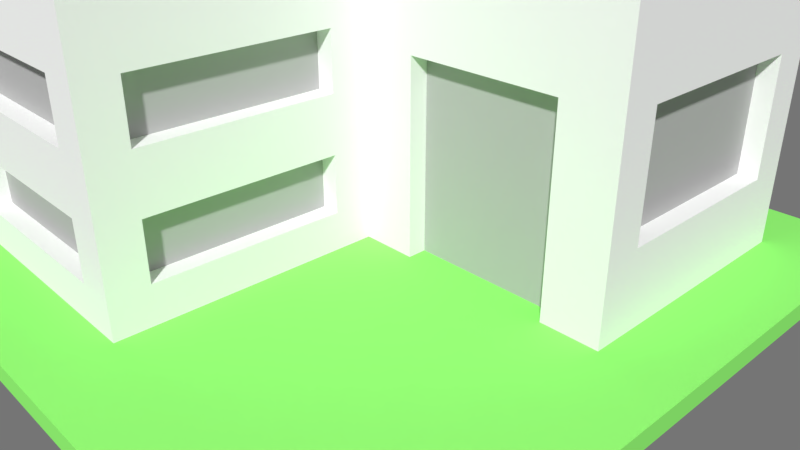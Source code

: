 # Source: 2.blend  (saved by Blender 2.78.0; exported with 4.5.12 LTS)
import bpy
from mathutils import Matrix  # noqa: F401  (used for matrix-valued properties, if any)

bpy.ops.wm.read_factory_settings(use_empty=True)
scene = bpy.context.scene
scene.name = 'Scene'

# ---- collections
col_collection_1 = bpy.data.collections.new('Collection 1'); scene.collection.children.link(col_collection_1)

# ---- materials (node trees are filled in below, after node groups)
mat_wall = bpy.data.materials.new('wall')
mat_wall.alpha_threshold = 0.0
mat_wall.use_transparent_shadow = False
mat_wall.diffuse_color = (1.0, 1.0, 1.0, 1.0)
mat_wall.roughness = 0.5
mat_wall.specular_intensity = 0.0
mat_grass = bpy.data.materials.new('grass')
mat_grass.alpha_threshold = 0.0
mat_grass.use_transparent_shadow = False
mat_grass.diffuse_color = (0.3185, 1.0, 0.1912, 1.0)
mat_grass.roughness = 0.5
mat_grass.specular_intensity = 0.0
mat_windows = bpy.data.materials.new('windows')
mat_windows.alpha_threshold = 0.0
mat_windows.use_transparent_shadow = False
mat_windows.diffuse_color = (0.491, 0.491, 0.491, 1.0)
mat_windows.roughness = 0.5
mat_windows.specular_intensity = 0.0
mat_objects = bpy.data.materials.new('objects')
mat_objects.alpha_threshold = 0.0
mat_objects.use_transparent_shadow = False
mat_objects.diffuse_color = (0.723, 0.7231, 0.7231, 1.0)
mat_objects.roughness = 0.5
mat_objects.specular_intensity = 0.0

# ---- material node trees

# ---- world
world_world = bpy.data.worlds.new('World'); scene.world = world_world
world_world.color = (0.1789, 0.1789, 0.1789)
world_world.use_sun_shadow = False
world_world.sun_shadow_jitter_overblur = 0.0
world_world.cycles.sampling_method = 'MANUAL'

# ---- cameras
cam_camera = bpy.data.cameras.new('Camera')
cam_camera.clip_end = 100.0
cam_camera.lens = 35.0
cam_camera.sensor_width = 32.0
cam_camera.sensor_height = 18.0
cam_camera.ortho_scale = 7.314
cam_camera.dof.focus_distance = 0.0
cam_camera.dof.aperture_fstop = 128.0

# ---- meshes
me_2 = bpy.data.meshes.new('2')
me_2.from_pydata([(-4.5, -4.5, 0.25), (-2.75, -2.0, 9.0), (-2.5, -1.75, 8.75), (-2.0, -1.75, 8.75), (-0.5, -3.5, 1.5), (-0.5, -3.25, 0.75), (-0.5, -3.5, 0.75), (-0.5, -3.5, 3.0), (-0.5, -3.25, 2.25), (-0.5, -3.5, 2.25), (1.5, 1.75, 8.75), (1.5, 2.0, 8.75), (1.5, 2.25, 8.75), (1.5, 2.5, 8.75), (3.0, 3.0, 8.5), (-3.0, -3.5, 0.75), (-3.0, -3.5, 1.5), (-3.0, -3.5, 2.25), (-3.0, -3.5, 3.0), (-3.0, -3.25, 3.0), (-3.0, -3.5, 5.5), (-3.0, 3.0, 8.5), (-2.25, -2.0, 8.75), (-1.75, -2.0, 8.75), (-1.5, -2.0, 9.0), (-1.25, 4.25, 0.75), (-0.25, -3.0, 3.0), (-0.25, -0.5, 3.0), (-0.25, -3.25, 7.75), (0.0, -3.0, 2.25), (0.0, -6.517e-07, 4.0), (0.0, -3.5, 7.0), (0.0, -3.5, 8.75), (3.25, 0.5, 1.25), (3.25, 3.0, 1.25), (3.25, 3.0, 5.5), (3.5, 3.0, 1.25), (3.5, 3.0, 4.0), (3.5, 3.0, 4.75), (3.5, -7.739e-07, 4.75), (3.5, -8.961e-07, 5.5), (3.5, 3.0, 7.75), (4.5, -4.5, -7.331e-07), (4.5, 4.5, 7.331e-07), (-4.5, -4.5, -7.331e-07), (-3.0, -3.5, 4.75), (-3.0, -3.5, 7.0), (-3.0, -3.5, 7.75), (0.0, -3.5, 4.0), (0.0, -3.5, 4.75), (0.0, -3.5, 6.25), (-0.5, -3.25, 1.5), (-0.25, -3.25, 4.0), (-0.25, -3.25, 4.75), (-3.0, -3.25, 6.25), (-2.75, -2.75, 9.0), (-1.5, -2.75, 9.0), (0.0, -0.5, 0.75), (-0.25, -0.5, 1.5), (-0.25, -0.5, 0.75), (0.0, -0.5, 1.5), (-0.25, -0.5, 2.25), (0.0, -0.5, 3.0), (0.75, -4.48e-07, 2.75), (2.75, -4.48e-07, 2.75), (0.0, -7.739e-07, 4.75), (3.5, -1.018e-06, 6.25), (0.0, -1.14e-06, 7.0), (0.0, -1.018e-06, 6.25), (3.5, -1.14e-06, 7.0), (0.0, -1.426e-06, 8.75), (0.0, -1.263e-06, 7.75), (0.75, 0.25, 2.75), (2.75, 0.25, 2.75), (3.25, 0.25, 4.0), (-0.25, 0.25, 4.75), (3.25, 0.25, 4.75), (-0.25, 0.25, 6.25), (-0.25, 0.25, 5.5), (-0.25, 0.25, 7.0), (1.75, 1.5, 9.0), (1.75, 1.75, 8.75), (1.75, 2.25, 8.75), (3.0, 3.0, 8.75), (3.5, 3.0, 2.75), (3.25, 3.0, 4.75), (3.25, 3.0, 4.0), (3.5, 3.0, 5.5), (3.25, 3.0, 6.25), (3.5, 3.0, 7.0), (3.25, 3.0, 7.75), (-0.5, -3.0, 8.5), (0.0, -3.0, 0.75), (-0.25, -3.0, 2.25), (-2.5, 3.5, 0.75), (-1.25, 3.5, 0.25), (3.5, 0.5, 2.75), (1.75, 2.0, 8.75), (1.75, 2.75, 9.0), (2.5, 2.75, 9.0), (-3.5, 3.5, 8.75), (0.5, 3.5, 0.75), (3.5, 3.5, 8.75), (0.5, 4.25, 0.75), (1.75, 4.25, 0.75), (-4.5, 4.5, 0.25), (-4.5, 4.5, 7.331e-07), (-3.0, -3.25, 1.5), (0.0, -3.0, 1.5), (-0.25, -3.0, 1.5), (3.25, 3.0, 2.75), (3.25, 0.5, 2.75), (-0.5, -3.25, 3.0), (0.0, -3.0, 3.0), (-3.0, -3.25, 4.75), (-3.0, -3.5, 6.25), (-0.25, -3.25, 6.25), (3.25, 0.25, 6.25), (3.5, 3.0, 6.25), (-3.0, -3.25, 7.75), (0.0, -3.5, 7.75), (-0.25, 0.25, 7.75), (3.5, -1.263e-06, 7.75), (3.25, 0.25, 7.75), (4.5, -4.5, 0.25), (2.75, -4.073e-08, 0.25), (4.5, 4.5, 0.25), (-3.0, -3.25, 0.75), (-0.25, -3.0, 0.75), (-2.5, 4.25, 0.75), (3.5, 0.5, 1.25), (-3.0, -3.25, 2.25), (0.0, -0.5, 2.25), (-3.0, -3.5, 4.0), (-3.0, -3.25, 4.0), (-0.25, 0.25, 4.0), (3.5, -6.517e-07, 4.0), (0.0, -3.5, 5.5), (-3.0, -3.25, 5.5), (-0.25, -3.25, 5.5), (0.0, -8.961e-07, 5.5), (3.25, 0.25, 5.5), (-3.0, -3.25, 7.0), (-0.25, -3.25, 7.0), (3.25, 0.25, 7.0), (3.25, 3.0, 7.0), (-3.0, -3.0, 8.5), (-1.25, 3.5, 0.75), (-2.25, -1.75, 8.5), (0.5, 3.5, 0.25), (-1.75, -1.75, 8.5), (-0.5, 0.5, 8.5), (3.0, 0.5, 8.5), (1.5, 1.75, 8.5), (-3.5, -3.5, 8.75), (-3.0, -3.0, 8.75), (-0.5, -3.0, 8.75), (-2.5, -2.0, 8.75), (-2.25, -1.75, 8.75), (-2.0, -2.0, 8.75), (-1.75, -1.75, 8.75), (-0.5, 0.5, 8.75), (3.5, -1.426e-06, 8.75), (3.0, 0.5, 8.75), (1.75, 2.5, 8.75), (-3.0, 3.0, 8.75), (2.5, 1.5, 9.0), (-3.5, 3.5, 0.25), (-2.5, 3.5, 0.25), (0.0, -3.5, 0.25), (0.0, -4.073e-08, 0.25), (3.5, 3.5, 0.25), (1.75, 4.25, 0.25), (0.5, 4.25, 0.25), (-3.5, -3.5, 0.25), (-2.5, 4.25, 0.25), (-1.25, 4.25, 0.25), (3.5, -4.073e-08, 0.25), (0.75, 0.25, 0.25), (2.75, 0.25, 0.25), (0.75, -4.073e-08, 0.25), (2.5, 1.5, 8.5), (2.5, 2.75, 8.5), (1.75, 1.75, 8.5), (1.75, 1.5, 8.5), (1.75, 2.75, 8.5), (1.75, 2.5, 8.5), (1.5, 2.0, 8.5), (1.5, 2.5, 8.5), (1.5, 2.25, 8.5), (1.75, 2.25, 8.5), (1.75, 2.0, 8.5), (-2.0, -2.0, 8.5), (-2.0, -1.75, 8.5), (1.75, 3.5, 0.75), (-2.75, -2.0, 8.5), (-2.75, -2.75, 8.5), (-1.75, -2.0, 8.5), (-1.5, -2.0, 8.5), (-2.5, -2.0, 8.5), (-2.25, -2.0, 8.5), (-1.5, -2.75, 8.5), (-2.5, -1.75, 8.5), (1.75, 3.5, 0.25)], [], [(0, 106, 44), (105, 106, 0), (154, 167, 174), (100, 167, 154), (55, 195, 196), (1, 195, 55), (94, 175, 168), (129, 175, 94), (157, 202, 199), (2, 202, 157), (159, 193, 192), (3, 193, 159), (4, 5, 6), (51, 5, 4), (7, 8, 9), (112, 8, 7), (156, 151, 91), (161, 151, 156), (101, 173, 149), (103, 173, 101), (10, 187, 153), (11, 187, 10), (12, 188, 189), (13, 188, 12), (81, 183, 184), (97, 190, 191), (82, 190, 97), (164, 185, 186), (80, 82, 97), (80, 164, 82), (80, 81, 184), (80, 97, 81), (98, 185, 164), (98, 164, 80), (64, 179, 125), (73, 179, 64), (163, 14, 152), (83, 14, 163), (15, 127, 16), (16, 127, 107), (17, 131, 18), (18, 131, 19), (133, 134, 45), (45, 134, 114), (20, 138, 115), (115, 138, 54), (46, 142, 47), (47, 142, 119), (146, 21, 155), (155, 21, 165), (200, 148, 22), (22, 148, 158), (197, 150, 23), (23, 150, 160), (201, 198, 56), (56, 198, 24), (95, 176, 147), (147, 176, 25), (128, 59, 109), (109, 59, 58), (93, 61, 26), (26, 61, 27), (52, 135, 53), (53, 135, 75), (139, 78, 116), (116, 78, 77), (143, 79, 28), (28, 79, 121), (169, 170, 92), (92, 170, 57), (46, 154, 115), (57, 170, 60), (115, 154, 20), (108, 60, 29), (60, 170, 132), (29, 60, 132), (45, 20, 154), (132, 170, 62), (45, 154, 174), (113, 62, 48), (62, 170, 30), (48, 62, 30), (49, 65, 137), (137, 65, 140), (50, 68, 31), (31, 68, 67), (120, 71, 32), (32, 71, 70), (180, 178, 63), (63, 178, 72), (203, 172, 194), (194, 172, 104), (181, 182, 166), (166, 182, 99), (33, 34, 111), (111, 34, 110), (74, 86, 76), (76, 86, 85), (141, 35, 117), (117, 35, 88), (144, 145, 123), (123, 145, 90), (177, 171, 130), (130, 171, 36), (177, 130, 96), (9, 4, 169), (177, 96, 136), (96, 84, 136), (48, 7, 9), (136, 84, 37), (102, 87, 38), (39, 38, 40), (29, 113, 48), (40, 38, 87), (170, 174, 167), (66, 118, 69), (92, 108, 169), (69, 118, 89), (174, 15, 16), (122, 41, 162), (6, 169, 4), (162, 41, 102), (42, 43, 124), (124, 43, 126), (42, 0, 44), (124, 0, 42), (89, 118, 102), (37, 84, 171), (171, 102, 38), (47, 154, 46), (17, 18, 174), (102, 118, 87), (84, 36, 171), (102, 41, 89), (174, 133, 45), (38, 37, 171), (6, 15, 174), (4, 17, 16), (9, 17, 4), (7, 133, 18), (169, 6, 174), (169, 48, 9), (174, 16, 17), (174, 18, 133), (48, 133, 7), (29, 169, 108), (49, 20, 45), (137, 20, 49), (50, 46, 115), (31, 46, 50), (120, 154, 47), (32, 154, 120), (5, 107, 127), (51, 107, 5), (8, 19, 131), (112, 19, 8), (52, 114, 134), (53, 114, 52), (139, 54, 138), (116, 54, 139), (143, 119, 142), (28, 119, 143), (201, 55, 196), (56, 55, 201), (57, 58, 59), (60, 58, 57), (132, 27, 61), (62, 27, 132), (180, 30, 170), (63, 30, 180), (64, 30, 63), (177, 64, 125), (136, 30, 64), (136, 64, 177), (39, 140, 65), (40, 140, 39), (66, 67, 68), (69, 67, 66), (122, 70, 71), (162, 70, 122), (179, 72, 178), (73, 72, 179), (74, 75, 135), (76, 75, 74), (141, 77, 78), (117, 77, 141), (144, 121, 79), (123, 121, 144), (181, 80, 184), (166, 80, 181), (183, 10, 153), (81, 10, 183), (190, 12, 189), (82, 12, 190), (14, 165, 21), (83, 165, 14), (36, 110, 34), (84, 110, 36), (37, 85, 86), (38, 85, 37), (87, 88, 35), (118, 88, 87), (89, 90, 145), (41, 90, 89), (146, 155, 91), (91, 155, 156), (128, 109, 92), (92, 109, 108), (93, 26, 29), (29, 26, 113), (195, 1, 199), (199, 1, 157), (157, 1, 22), (200, 22, 192), (22, 1, 159), (192, 22, 159), (159, 1, 23), (197, 23, 198), (23, 1, 24), (198, 23, 24), (202, 2, 148), (148, 2, 158), (193, 3, 150), (150, 3, 160), (151, 161, 152), (152, 161, 163), (33, 111, 130), (130, 111, 96), (187, 11, 191), (191, 11, 97), (188, 13, 186), (186, 13, 164), (185, 98, 182), (182, 98, 99), (167, 100, 171), (171, 100, 102), (48, 169, 29), (175, 129, 176), (176, 129, 25), (173, 103, 172), (172, 103, 104), (106, 105, 43), (43, 105, 126), (106, 42, 44), (43, 42, 106), (107, 4, 16), (51, 4, 107), (58, 108, 109), (60, 108, 58), (72, 64, 63), (73, 64, 72), (110, 96, 111), (84, 96, 110), (19, 7, 18), (112, 7, 19), (27, 113, 26), (62, 113, 27), (114, 49, 45), (53, 49, 114), (65, 49, 53), (75, 65, 53), (75, 39, 65), (76, 39, 75), (85, 39, 76), (38, 39, 85), (54, 50, 115), (116, 50, 54), (68, 50, 116), (77, 68, 116), (77, 66, 68), (117, 66, 77), (88, 66, 117), (118, 66, 88), (119, 120, 47), (28, 120, 119), (71, 120, 28), (121, 71, 28), (121, 122, 71), (123, 122, 121), (90, 122, 123), (41, 122, 90), (105, 0, 124), (105, 124, 126), (15, 6, 127), (127, 6, 5), (128, 92, 59), (59, 92, 57), (94, 147, 129), (129, 147, 25), (101, 194, 103), (103, 194, 104), (33, 130, 34), (34, 130, 36), (17, 9, 131), (131, 9, 8), (93, 29, 61), (61, 29, 132), (133, 48, 134), (134, 48, 52), (52, 48, 30), (52, 30, 135), (30, 136, 135), (135, 136, 74), (74, 136, 86), (86, 136, 37), (20, 137, 138), (138, 137, 139), (139, 137, 140), (139, 140, 78), (140, 40, 78), (78, 40, 141), (141, 40, 35), (35, 40, 87), (46, 31, 142), (142, 31, 143), (143, 31, 67), (143, 67, 79), (67, 69, 79), (79, 69, 144), (144, 69, 145), (145, 69, 89), (21, 146, 151), (151, 152, 14), (146, 91, 151), (151, 14, 21), (154, 32, 155), (155, 32, 156), (157, 22, 2), (2, 22, 158), (159, 23, 3), (3, 23, 160), (156, 32, 70), (156, 70, 161), (70, 162, 161), (161, 162, 163), (10, 81, 11), (11, 81, 97), (12, 82, 13), (13, 82, 164), (154, 155, 165), (163, 162, 83), (154, 165, 100), (165, 83, 100), (83, 162, 102), (100, 83, 102), (55, 56, 1), (1, 56, 24), (80, 166, 98), (98, 166, 99), (170, 178, 180), (179, 177, 125), (178, 171, 179), (170, 169, 174), (170, 167, 178), (179, 171, 177), (178, 167, 171)])
me_2.polygons.foreach_set('material_index', [1, 1, 0, 0, 3, 3, 3, 3, 3, 3, 3, 3, 0, 0, 0, 0, 0, 0, 3, 3, 3, 3, 3, 3, 3, 3, 3, 3, 3, 3, 3, 3, 3, 3, 0, 0, 0, 0, 0, 0, 0, 0, 0, 0, 0, 0, 0, 0, 0, 0, 3, 3, 3, 3, 3, 3, 3, 3, 2, 2, 2, 2, 2, 2, 2, 2, 2, 2, 0, 0, 0, 0, 0, 0, 0, 0, 0, 0, 0, 0, 0, 0, 0, 0, 0, 0, 0, 0, 0, 0, 3, 3, 3, 3, 2, 2, 2, 2, 2, 2, 2, 2, 0, 0, 0, 0, 0, 0, 0, 0, 0, 0, 0, 0, 0, 0, 0, 0, 0, 0, 0, 0, 1, 1, 1, 1, 0, 0, 0, 0, 0, 0, 0, 0, 0, 0, 0, 0, 0, 0, 0, 0, 0, 0, 0, 0, 0, 0, 0, 0, 0, 0, 2, 2, 2, 2, 2, 2, 2, 2, 2, 2, 3, 3, 0, 0, 0, 0, 0, 0, 0, 0, 0, 0, 0, 0, 0, 0, 0, 0, 2, 2, 2, 2, 2, 2, 2, 2, 3, 3, 3, 3, 3, 3, 0, 0, 0, 0, 0, 0, 0, 0, 0, 0, 0, 0, 0, 0, 0, 0, 3, 3, 3, 3, 3, 3, 3, 3, 3, 3, 3, 3, 3, 3, 0, 0, 0, 0, 3, 3, 3, 3, 3, 3, 0, 0, 0, 3, 3, 3, 3, 1, 1, 1, 1, 0, 0, 0, 0, 0, 0, 0, 0, 0, 0, 0, 0, 0, 0, 0, 0, 0, 0, 0, 0, 0, 0, 0, 0, 0, 0, 2, 0, 0, 0, 0, 0, 0, 0, 0, 0, 1, 1, 0, 0, 0, 0, 3, 3, 3, 3, 0, 0, 0, 0, 0, 0, 0, 0, 0, 0, 0, 0, 0, 0, 0, 0, 0, 0, 0, 0, 0, 0, 0, 0, 0, 0, 0, 0, 0, 0, 0, 0, 0, 0, 0, 0, 3, 3, 3, 3, 0, 0, 0, 0, 3, 3, 3, 3, 0, 0, 0, 0, 0, 0, 3, 3, 3, 3, 0, 0, 0, 0, 0, 0, 0])
_uv = me_2.uv_layers.new(name='UVMap')
_uv.uv.foreach_set('vector', [0.001953, 0.5, 0.001953, 0.5, 0.001953, 0.5, 0.001953, 0.5, 0.001953, 0.5, 0.001953, 0.5, 0.005859, 0.5, 0.005859, 0.5, 0.005859, 0.5, 0.005859, 0.5, 0.005859, 0.5, 0.005859, 0.5, 0.009766, 0.5, 0.009766, 0.5, 0.009766, 0.5, 0.009766, 0.5, 0.009766, 0.5, 0.009766, 0.5, 0.005859, 0.5, 0.005859, 0.5, 0.005859, 0.5, 0.005859, 0.5, 0.005859, 0.5, 0.005859, 0.5, 0.009766, 0.5, 0.009766, 0.5, 0.009766, 0.5, 0.009766, 0.5, 0.009766, 0.5, 0.009766, 0.5, 0.009766, 0.5, 0.009766, 0.5, 0.009766, 0.5, 0.009766, 0.5, 0.009766, 0.5, 0.009766, 0.5, 0.005859, 0.5, 0.005859, 0.5, 0.005859, 0.5, 0.005859, 0.5, 0.005859, 0.5, 0.005859, 0.5, 0.005859, 0.5, 0.005859, 0.5, 0.005859, 0.5, 0.005859, 0.5, 0.005859, 0.5, 0.005859, 0.5, 0.005859, 0.5, 0.005859, 0.5, 0.005859, 0.5, 0.005859, 0.5, 0.005859, 0.5, 0.005859, 0.5, 0.005859, 0.5, 0.005859, 0.5, 0.005859, 0.5, 0.005859, 0.5, 0.005859, 0.5, 0.005859, 0.5, 0.009766, 0.5, 0.009766, 0.5, 0.009766, 0.5, 0.009766, 0.5, 0.009766, 0.5, 0.009766, 0.5, 0.009766, 0.5, 0.009766, 0.5, 0.009766, 0.5, 0.009766, 0.5, 0.009766, 0.5, 0.009766, 0.5, 0.009766, 0.5, 0.009766, 0.5, 0.009766, 0.5, 0.009766, 0.5, 0.009766, 0.5, 0.009766, 0.5, 0.009766, 0.5, 0.009766, 0.5, 0.009766, 0.5, 0.009766, 0.5, 0.009766, 0.5, 0.009766, 0.5, 0.009766, 0.5, 0.009766, 0.5, 0.009766, 0.5, 0.009766, 0.5, 0.009766, 0.5, 0.009766, 0.5, 0.009766, 0.5, 0.009766, 0.5, 0.009766, 0.5, 0.009766, 0.5, 0.009766, 0.5, 0.009766, 0.5, 0.009766, 0.5, 0.009766, 0.5, 0.009766, 0.5, 0.009766, 0.5, 0.009766, 0.5, 0.009766, 0.5, 0.005859, 0.5, 0.005859, 0.5, 0.005859, 0.5, 0.005859, 0.5, 0.005859, 0.5, 0.005859, 0.5, 0.005859, 0.5, 0.005859, 0.5, 0.005859, 0.5, 0.005859, 0.5, 0.005859, 0.5, 0.005859, 0.5, 0.005859, 0.5, 0.005859, 0.5, 0.005859, 0.5, 0.005859, 0.5, 0.005859, 0.5, 0.005859, 0.5, 0.005859, 0.5, 0.005859, 0.5, 0.005859, 0.5, 0.005859, 0.5, 0.005859, 0.5, 0.005859, 0.5, 0.005859, 0.5, 0.005859, 0.5, 0.005859, 0.5, 0.005859, 0.5, 0.005859, 0.5, 0.005859, 0.5, 0.005859, 0.5, 0.005859, 0.5, 0.005859, 0.5, 0.005859, 0.5, 0.005859, 0.5, 0.005859, 0.5, 0.005859, 0.5, 0.005859, 0.5, 0.005859, 0.5, 0.005859, 0.5, 0.005859, 0.5, 0.005859, 0.5, 0.005859, 0.5, 0.005859, 0.5, 0.005859, 0.5, 0.005859, 0.5, 0.005859, 0.5, 0.005859, 0.5, 0.009766, 0.5, 0.009766, 0.5, 0.009766, 0.5, 0.009766, 0.5, 0.009766, 0.5, 0.009766, 0.5, 0.009766, 0.5, 0.009766, 0.5, 0.009766, 0.5, 0.009766, 0.5, 0.009766, 0.5, 0.009766, 0.5, 0.009766, 0.5, 0.009766, 0.5, 0.009766, 0.5, 0.009766, 0.5, 0.009766, 0.5, 0.009766, 0.5, 0.005859, 0.5, 0.005859, 0.5, 0.005859, 0.5, 0.005859, 0.5, 0.005859, 0.5, 0.005859, 0.5, 0.01367, 0.5, 0.01367, 0.5, 0.01367, 0.5, 0.01367, 0.5, 0.01367, 0.5, 0.01367, 0.5, 0.01367, 0.5, 0.01367, 0.5, 0.01367, 0.5, 0.01367, 0.5, 0.01367, 0.5, 0.01367, 0.5, 0.01367, 0.5, 0.01367, 0.5, 0.01367, 0.5, 0.01367, 0.5, 0.01367, 0.5, 0.01367, 0.5, 0.01367, 0.5, 0.01367, 0.5, 0.01367, 0.5, 0.01367, 0.5, 0.01367, 0.5, 0.01367, 0.5, 0.01367, 0.5, 0.01367, 0.5, 0.01367, 0.5, 0.01367, 0.5, 0.01367, 0.5, 0.01367, 0.5, 0.005859, 0.5, 0.005859, 0.5, 0.005859, 0.5, 0.005859, 0.5, 0.005859, 0.5, 0.005859, 0.5, 0.005859, 0.5, 0.005859, 0.5, 0.005859, 0.5, 0.005859, 0.5, 0.005859, 0.5, 0.005859, 0.5, 0.005859, 0.5, 0.005859, 0.5, 0.005859, 0.5, 0.005859, 0.5, 0.005859, 0.5, 0.005859, 0.5, 0.005859, 0.5, 0.005859, 0.5, 0.005859, 0.5, 0.005859, 0.5, 0.005859, 0.5, 0.005859, 0.5, 0.005859, 0.5, 0.005859, 0.5, 0.005859, 0.5, 0.005859, 0.5, 0.005859, 0.5, 0.005859, 0.5, 0.005859, 0.5, 0.005859, 0.5, 0.005859, 0.5, 0.005859, 0.5, 0.005859, 0.5, 0.005859, 0.5, 0.005859, 0.5, 0.005859, 0.5, 0.005859, 0.5, 0.005859, 0.5, 0.005859, 0.5, 0.005859, 0.5, 0.005859, 0.5, 0.005859, 0.5, 0.005859, 0.5, 0.005859, 0.5, 0.005859, 0.5, 0.005859, 0.5, 0.005859, 0.5, 0.005859, 0.5, 0.005859, 0.5, 0.005859, 0.5, 0.005859, 0.5, 0.005859, 0.5, 0.005859, 0.5, 0.005859, 0.5, 0.005859, 0.5, 0.005859, 0.5, 0.005859, 0.5, 0.005859, 0.5, 0.005859, 0.5, 0.005859, 0.5, 0.005859, 0.5, 0.005859, 0.5, 0.005859, 0.5, 0.005859, 0.5, 0.005859, 0.5, 0.005859, 0.5, 0.005859, 0.5, 0.005859, 0.5, 0.005859, 0.5, 0.005859, 0.5, 0.009766, 0.5, 0.009766, 0.5, 0.009766, 0.5, 0.009766, 0.5, 0.009766, 0.5, 0.009766, 0.5, 0.01367, 0.5, 0.01367, 0.5, 0.01367, 0.5, 0.01367, 0.5, 0.01367, 0.5, 0.01367, 0.5, 0.01367, 0.5, 0.01367, 0.5, 0.01367, 0.5, 0.01367, 0.5, 0.01367, 0.5, 0.01367, 0.5, 0.01367, 0.5, 0.01367, 0.5, 0.01367, 0.5, 0.01367, 0.5, 0.01367, 0.5, 0.01367, 0.5, 0.01367, 0.5, 0.01367, 0.5, 0.01367, 0.5, 0.01367, 0.5, 0.01367, 0.5, 0.01367, 0.5, 0.005859, 0.5, 0.005859, 0.5, 0.005859, 0.5, 0.005859, 0.5, 0.005859, 0.5, 0.005859, 0.5, 0.005859, 0.5, 0.005859, 0.5, 0.005859, 0.5, 0.005859, 0.5, 0.005859, 0.5, 0.005859, 0.5, 0.005859, 0.5, 0.005859, 0.5, 0.005859, 0.5, 0.005859, 0.5, 0.005859, 0.5, 0.005859, 0.5, 0.005859, 0.5, 0.005859, 0.5, 0.005859, 0.5, 0.005859, 0.5, 0.005859, 0.5, 0.005859, 0.5, 0.005859, 0.5, 0.005859, 0.5, 0.005859, 0.5, 0.005859, 0.5, 0.005859, 0.5, 0.005859, 0.5, 0.005859, 0.5, 0.005859, 0.5, 0.005859, 0.5, 0.005859, 0.5, 0.005859, 0.5, 0.005859, 0.5, 0.005859, 0.5, 0.005859, 0.5, 0.005859, 0.5, 0.005859, 0.5, 0.005859, 0.5, 0.005859, 0.5, 0.005859, 0.5, 0.005859, 0.5, 0.005859, 0.5, 0.005859, 0.5, 0.005859, 0.5, 0.005859, 0.5, 0.005859, 0.5, 0.005859, 0.5, 0.005859, 0.5, 0.005859, 0.5, 0.005859, 0.5, 0.005859, 0.5, 0.005859, 0.5, 0.005859, 0.5, 0.005859, 0.5, 0.005859, 0.5, 0.005859, 0.5, 0.005859, 0.5, 0.001953, 0.5, 0.001953, 0.5, 0.001953, 0.5, 0.001953, 0.5, 0.001953, 0.5, 0.001953, 0.5, 0.001953, 0.5, 0.001953, 0.5, 0.001953, 0.5, 0.001953, 0.5, 0.001953, 0.5, 0.001953, 0.5, 0.005859, 0.5, 0.005859, 0.5, 0.005859, 0.5, 0.005859, 0.5, 0.005859, 0.5, 0.005859, 0.5, 0.005859, 0.5, 0.005859, 0.5, 0.005859, 0.5, 0.005859, 0.5, 0.005859, 0.5, 0.005859, 0.5, 0.005859, 0.5, 0.005859, 0.5, 0.005859, 0.5, 0.005859, 0.5, 0.005859, 0.5, 0.005859, 0.5, 0.005859, 0.5, 0.005859, 0.5, 0.005859, 0.5, 0.005859, 0.5, 0.005859, 0.5, 0.005859, 0.5, 0.005859, 0.5, 0.005859, 0.5, 0.005859, 0.5, 0.005859, 0.5, 0.005859, 0.5, 0.005859, 0.5, 0.005859, 0.5, 0.005859, 0.5, 0.005859, 0.5, 0.005859, 0.5, 0.005859, 0.5, 0.005859, 0.5, 0.005859, 0.5, 0.005859, 0.5, 0.005859, 0.5, 0.005859, 0.5, 0.005859, 0.5, 0.005859, 0.5, 0.005859, 0.5, 0.005859, 0.5, 0.005859, 0.5, 0.005859, 0.5, 0.005859, 0.5, 0.005859, 0.5, 0.005859, 0.5, 0.005859, 0.5, 0.005859, 0.5, 0.005859, 0.5, 0.005859, 0.5, 0.005859, 0.5, 0.005859, 0.5, 0.005859, 0.5, 0.005859, 0.5, 0.005859, 0.5, 0.005859, 0.5, 0.005859, 0.5, 0.005859, 0.5, 0.005859, 0.5, 0.005859, 0.5, 0.005859, 0.5, 0.005859, 0.5, 0.005859, 0.5, 0.005859, 0.5, 0.005859, 0.5, 0.005859, 0.5, 0.005859, 0.5, 0.005859, 0.5, 0.005859, 0.5, 0.005859, 0.5, 0.005859, 0.5, 0.005859, 0.5, 0.005859, 0.5, 0.005859, 0.5, 0.005859, 0.5, 0.01367, 0.5, 0.01367, 0.5, 0.01367, 0.5, 0.01367, 0.5, 0.01367, 0.5, 0.01367, 0.5, 0.01367, 0.5, 0.01367, 0.5, 0.01367, 0.5, 0.01367, 0.5, 0.01367, 0.5, 0.01367, 0.5, 0.01367, 0.5, 0.01367, 0.5, 0.01367, 0.5, 0.01367, 0.5, 0.01367, 0.5, 0.01367, 0.5, 0.01367, 0.5, 0.01367, 0.5, 0.01367, 0.5, 0.01367, 0.5, 0.01367, 0.5, 0.01367, 0.5, 0.01367, 0.5, 0.01367, 0.5, 0.01367, 0.5, 0.01367, 0.5, 0.01367, 0.5, 0.01367, 0.5, 0.009766, 0.5, 0.009766, 0.5, 0.009766, 0.5, 0.009766, 0.5, 0.009766, 0.5, 0.009766, 0.5, 0.005859, 0.5, 0.005859, 0.5, 0.005859, 0.5, 0.005859, 0.5, 0.005859, 0.5, 0.005859, 0.5, 0.005859, 0.5, 0.005859, 0.5, 0.005859, 0.5, 0.005859, 0.5, 0.005859, 0.5, 0.005859, 0.5, 0.005859, 0.5, 0.005859, 0.5, 0.005859, 0.5, 0.005859, 0.5, 0.005859, 0.5, 0.005859, 0.5, 0.005859, 0.5, 0.005859, 0.5, 0.005859, 0.5, 0.005859, 0.5, 0.005859, 0.5, 0.005859, 0.5, 0.005859, 0.5, 0.005859, 0.5, 0.005859, 0.5, 0.005859, 0.5, 0.005859, 0.5, 0.005859, 0.5, 0.005859, 0.5, 0.005859, 0.5, 0.005859, 0.5, 0.005859, 0.5, 0.005859, 0.5, 0.005859, 0.5, 0.005859, 0.5, 0.005859, 0.5, 0.005859, 0.5, 0.005859, 0.5, 0.005859, 0.5, 0.005859, 0.5, 0.005859, 0.5, 0.005859, 0.5, 0.005859, 0.5, 0.005859, 0.5, 0.005859, 0.5, 0.005859, 0.5, 0.01367, 0.5, 0.01367, 0.5, 0.01367, 0.5, 0.01367, 0.5, 0.01367, 0.5, 0.01367, 0.5, 0.01367, 0.5, 0.01367, 0.5, 0.01367, 0.5, 0.01367, 0.5, 0.01367, 0.5, 0.01367, 0.5, 0.01367, 0.5, 0.01367, 0.5, 0.01367, 0.5, 0.01367, 0.5, 0.01367, 0.5, 0.01367, 0.5, 0.01367, 0.5, 0.01367, 0.5, 0.01367, 0.5, 0.01367, 0.5, 0.01367, 0.5, 0.01367, 0.5, 0.009766, 0.5, 0.009766, 0.5, 0.009766, 0.5, 0.009766, 0.5, 0.009766, 0.5, 0.009766, 0.5, 0.009766, 0.5, 0.009766, 0.5, 0.009766, 0.5, 0.009766, 0.5, 0.009766, 0.5, 0.009766, 0.5, 0.009766, 0.5, 0.009766, 0.5, 0.009766, 0.5, 0.009766, 0.5, 0.009766, 0.5, 0.009766, 0.5, 0.005859, 0.5, 0.005859, 0.5, 0.005859, 0.5, 0.005859, 0.5, 0.005859, 0.5, 0.005859, 0.5, 0.005859, 0.5, 0.005859, 0.5, 0.005859, 0.5, 0.005859, 0.5, 0.005859, 0.5, 0.005859, 0.5, 0.005859, 0.5, 0.005859, 0.5, 0.005859, 0.5, 0.005859, 0.5, 0.005859, 0.5, 0.005859, 0.5, 0.005859, 0.5, 0.005859, 0.5, 0.005859, 0.5, 0.005859, 0.5, 0.005859, 0.5, 0.005859, 0.5, 0.005859, 0.5, 0.005859, 0.5, 0.005859, 0.5, 0.005859, 0.5, 0.005859, 0.5, 0.005859, 0.5, 0.005859, 0.5, 0.005859, 0.5, 0.005859, 0.5, 0.005859, 0.5, 0.005859, 0.5, 0.005859, 0.5, 0.005859, 0.5, 0.005859, 0.5, 0.005859, 0.5, 0.005859, 0.5, 0.005859, 0.5, 0.005859, 0.5, 0.005859, 0.5, 0.005859, 0.5, 0.005859, 0.5, 0.005859, 0.5, 0.005859, 0.5, 0.005859, 0.5, 0.009766, 0.5, 0.009766, 0.5, 0.009766, 0.5, 0.009766, 0.5, 0.009766, 0.5, 0.009766, 0.5, 0.009766, 0.5, 0.009766, 0.5, 0.009766, 0.5, 0.009766, 0.5, 0.009766, 0.5, 0.009766, 0.5, 0.009766, 0.5, 0.009766, 0.5, 0.009766, 0.5, 0.009766, 0.5, 0.009766, 0.5, 0.009766, 0.5, 0.009766, 0.5, 0.009766, 0.5, 0.009766, 0.5, 0.009766, 0.5, 0.009766, 0.5, 0.009766, 0.5, 0.009766, 0.5, 0.009766, 0.5, 0.009766, 0.5, 0.009766, 0.5, 0.009766, 0.5, 0.009766, 0.5, 0.009766, 0.5, 0.009766, 0.5, 0.009766, 0.5, 0.009766, 0.5, 0.009766, 0.5, 0.009766, 0.5, 0.009766, 0.5, 0.009766, 0.5, 0.009766, 0.5, 0.009766, 0.5, 0.009766, 0.5, 0.009766, 0.5, 0.005859, 0.5, 0.005859, 0.5, 0.005859, 0.5, 0.005859, 0.5, 0.005859, 0.5, 0.005859, 0.5, 0.005859, 0.5, 0.005859, 0.5, 0.005859, 0.5, 0.005859, 0.5, 0.005859, 0.5, 0.005859, 0.5, 0.009766, 0.5, 0.009766, 0.5, 0.009766, 0.5, 0.009766, 0.5, 0.009766, 0.5, 0.009766, 0.5, 0.009766, 0.5, 0.009766, 0.5, 0.009766, 0.5, 0.009766, 0.5, 0.009766, 0.5, 0.009766, 0.5, 0.009766, 0.5, 0.009766, 0.5, 0.009766, 0.5, 0.009766, 0.5, 0.009766, 0.5, 0.009766, 0.5, 0.005859, 0.5, 0.005859, 0.5, 0.005859, 0.5, 0.005859, 0.5, 0.005859, 0.5, 0.005859, 0.5, 0.005859, 0.5, 0.005859, 0.5, 0.005859, 0.5, 0.005859, 0.5, 0.005859, 0.5, 0.005859, 0.5, 0.005859, 0.5, 0.005859, 0.5, 0.005859, 0.5, 0.005859, 0.5, 0.005859, 0.5, 0.005859, 0.5, 0.005859, 0.5, 0.005859, 0.5, 0.005859, 0.5, 0.001953, 0.5, 0.001953, 0.5, 0.001953, 0.5, 0.001953, 0.5, 0.001953, 0.5, 0.001953, 0.5, 0.001953, 0.5, 0.001953, 0.5, 0.001953, 0.5, 0.001953, 0.5, 0.001953, 0.5, 0.001953, 0.5, 0.005859, 0.5, 0.005859, 0.5, 0.005859, 0.5, 0.005859, 0.5, 0.005859, 0.5, 0.005859, 0.5, 0.005859, 0.5, 0.005859, 0.5, 0.005859, 0.5, 0.005859, 0.5, 0.005859, 0.5, 0.005859, 0.5, 0.005859, 0.5, 0.005859, 0.5, 0.005859, 0.5, 0.005859, 0.5, 0.005859, 0.5, 0.005859, 0.5, 0.005859, 0.5, 0.005859, 0.5, 0.005859, 0.5, 0.005859, 0.5, 0.005859, 0.5, 0.005859, 0.5, 0.005859, 0.5, 0.005859, 0.5, 0.005859, 0.5, 0.005859, 0.5, 0.005859, 0.5, 0.005859, 0.5, 0.005859, 0.5, 0.005859, 0.5, 0.005859, 0.5, 0.005859, 0.5, 0.005859, 0.5, 0.005859, 0.5, 0.005859, 0.5, 0.005859, 0.5, 0.005859, 0.5, 0.005859, 0.5, 0.005859, 0.5, 0.005859, 0.5, 0.005859, 0.5, 0.005859, 0.5, 0.005859, 0.5, 0.005859, 0.5, 0.005859, 0.5, 0.005859, 0.5, 0.005859, 0.5, 0.005859, 0.5, 0.005859, 0.5, 0.005859, 0.5, 0.005859, 0.5, 0.005859, 0.5, 0.005859, 0.5, 0.005859, 0.5, 0.005859, 0.5, 0.005859, 0.5, 0.005859, 0.5, 0.005859, 0.5, 0.005859, 0.5, 0.005859, 0.5, 0.005859, 0.5, 0.005859, 0.5, 0.005859, 0.5, 0.005859, 0.5, 0.005859, 0.5, 0.005859, 0.5, 0.005859, 0.5, 0.005859, 0.5, 0.005859, 0.5, 0.005859, 0.5, 0.005859, 0.5, 0.005859, 0.5, 0.005859, 0.5, 0.005859, 0.5, 0.005859, 0.5, 0.005859, 0.5, 0.005859, 0.5, 0.005859, 0.5, 0.005859, 0.5, 0.005859, 0.5, 0.005859, 0.5, 0.005859, 0.5, 0.005859, 0.5, 0.005859, 0.5, 0.005859, 0.5, 0.005859, 0.5, 0.005859, 0.5, 0.005859, 0.5, 0.005859, 0.5, 0.005859, 0.5, 0.005859, 0.5, 0.005859, 0.5, 0.005859, 0.5, 0.005859, 0.5, 0.005859, 0.5, 0.005859, 0.5, 0.005859, 0.5, 0.005859, 0.5, 0.005859, 0.5, 0.005859, 0.5, 0.005859, 0.5, 0.005859, 0.5, 0.005859, 0.5, 0.005859, 0.5, 0.005859, 0.5, 0.005859, 0.5, 0.001953, 0.5, 0.001953, 0.5, 0.001953, 0.5, 0.001953, 0.5, 0.001953, 0.5, 0.001953, 0.5, 0.005859, 0.5, 0.005859, 0.5, 0.005859, 0.5, 0.005859, 0.5, 0.005859, 0.5, 0.005859, 0.5, 0.005859, 0.5, 0.005859, 0.5, 0.005859, 0.5, 0.005859, 0.5, 0.005859, 0.5, 0.005859, 0.5, 0.005859, 0.5, 0.005859, 0.5, 0.005859, 0.5, 0.005859, 0.5, 0.005859, 0.5, 0.005859, 0.5, 0.005859, 0.5, 0.005859, 0.5, 0.005859, 0.5, 0.005859, 0.5, 0.005859, 0.5, 0.005859, 0.5, 0.005859, 0.5, 0.005859, 0.5, 0.005859, 0.5, 0.005859, 0.5, 0.005859, 0.5, 0.005859, 0.5, 0.005859, 0.5, 0.005859, 0.5, 0.005859, 0.5, 0.005859, 0.5, 0.005859, 0.5, 0.005859, 0.5, 0.005859, 0.5, 0.005859, 0.5, 0.005859, 0.5, 0.005859, 0.5, 0.005859, 0.5, 0.005859, 0.5, 0.005859, 0.5, 0.005859, 0.5, 0.005859, 0.5, 0.005859, 0.5, 0.005859, 0.5, 0.005859, 0.5, 0.005859, 0.5, 0.005859, 0.5, 0.005859, 0.5, 0.005859, 0.5, 0.005859, 0.5, 0.005859, 0.5, 0.005859, 0.5, 0.005859, 0.5, 0.005859, 0.5, 0.005859, 0.5, 0.005859, 0.5, 0.005859, 0.5, 0.005859, 0.5, 0.005859, 0.5, 0.005859, 0.5, 0.005859, 0.5, 0.005859, 0.5, 0.005859, 0.5, 0.005859, 0.5, 0.005859, 0.5, 0.005859, 0.5, 0.005859, 0.5, 0.005859, 0.5, 0.005859, 0.5, 0.005859, 0.5, 0.005859, 0.5, 0.005859, 0.5, 0.005859, 0.5, 0.005859, 0.5, 0.005859, 0.5, 0.005859, 0.5, 0.005859, 0.5, 0.005859, 0.5, 0.005859, 0.5, 0.005859, 0.5, 0.005859, 0.5, 0.005859, 0.5, 0.005859, 0.5, 0.005859, 0.5, 0.005859, 0.5, 0.005859, 0.5, 0.005859, 0.5, 0.005859, 0.5, 0.005859, 0.5, 0.005859, 0.5, 0.005859, 0.5, 0.005859, 0.5, 0.005859, 0.5, 0.005859, 0.5, 0.005859, 0.5, 0.005859, 0.5, 0.005859, 0.5, 0.005859, 0.5, 0.005859, 0.5, 0.005859, 0.5, 0.005859, 0.5, 0.005859, 0.5, 0.005859, 0.5, 0.005859, 0.5, 0.005859, 0.5, 0.005859, 0.5, 0.005859, 0.5, 0.005859, 0.5, 0.005859, 0.5, 0.005859, 0.5, 0.005859, 0.5, 0.005859, 0.5, 0.005859, 0.5, 0.005859, 0.5, 0.005859, 0.5, 0.005859, 0.5, 0.005859, 0.5, 0.005859, 0.5, 0.005859, 0.5, 0.005859, 0.5, 0.005859, 0.5, 0.005859, 0.5, 0.005859, 0.5, 0.005859, 0.5, 0.005859, 0.5, 0.005859, 0.5, 0.005859, 0.5, 0.005859, 0.5, 0.005859, 0.5, 0.009766, 0.5, 0.009766, 0.5, 0.009766, 0.5, 0.009766, 0.5, 0.009766, 0.5, 0.009766, 0.5, 0.009766, 0.5, 0.009766, 0.5, 0.009766, 0.5, 0.009766, 0.5, 0.009766, 0.5, 0.009766, 0.5, 0.005859, 0.5, 0.005859, 0.5, 0.005859, 0.5, 0.005859, 0.5, 0.005859, 0.5, 0.005859, 0.5, 0.005859, 0.5, 0.005859, 0.5, 0.005859, 0.5, 0.005859, 0.5, 0.005859, 0.5, 0.005859, 0.5, 0.009766, 0.5, 0.009766, 0.5, 0.009766, 0.5, 0.009766, 0.5, 0.009766, 0.5, 0.009766, 0.5, 0.009766, 0.5, 0.009766, 0.5, 0.009766, 0.5, 0.009766, 0.5, 0.009766, 0.5, 0.009766, 0.5, 0.005859, 0.5, 0.005859, 0.5, 0.005859, 0.5, 0.005859, 0.5, 0.005859, 0.5, 0.005859, 0.5, 0.005859, 0.5, 0.005859, 0.5, 0.005859, 0.5, 0.005859, 0.5, 0.005859, 0.5, 0.005859, 0.5, 0.005859, 0.5, 0.005859, 0.5, 0.005859, 0.5, 0.005859, 0.5, 0.005859, 0.5, 0.005859, 0.5, 0.009766, 0.5, 0.009766, 0.5, 0.009766, 0.5, 0.009766, 0.5, 0.009766, 0.5, 0.009766, 0.5, 0.009766, 0.5, 0.009766, 0.5, 0.009766, 0.5, 0.009766, 0.5, 0.009766, 0.5, 0.009766, 0.5, 0.005859, 0.5, 0.005859, 0.5, 0.005859, 0.5, 0.005859, 0.5, 0.005859, 0.5, 0.005859, 0.5, 0.005859, 0.5, 0.005859, 0.5, 0.005859, 0.5, 0.005859, 0.5, 0.005859, 0.5, 0.005859, 0.5, 0.005859, 0.5, 0.005859, 0.5, 0.005859, 0.5, 0.005859, 0.5, 0.005859, 0.5, 0.005859, 0.5, 0.005859, 0.5, 0.005859, 0.5, 0.005859, 0.5])
me_2.materials.append(mat_wall)
me_2.materials.append(mat_grass)
me_2.materials.append(mat_windows)
me_2.materials.append(mat_objects)
me_2.use_remesh_preserve_volume = False
me_2.use_remesh_preserve_attributes = False
me_2.use_mirror_vertex_groups = False
me_2.update()
me_2.normals_split_custom_set([tuple(v) for v in zip(*[iter([-1.0, -3.714e-08, 0.0, -1.0, -3.714e-08, 0.0, -1.0, -3.714e-08, 0.0, -1.0, 1.06e-07, 0.0, -1.0, 1.06e-07, 0.0, -1.0, 1.06e-07, 0.0, -1.0, 1.232e-07, 0.0, -1.0, 1.232e-07, 0.0, -1.0, 1.232e-07, 0.0, -1.0, 0.0, 0.0, -1.0, 0.0, 0.0, -1.0, 0.0, 0.0, -1.0, 0.0, 0.0, -1.0, 0.0, 0.0, -1.0, 0.0, 0.0, -1.0, 0.0, 0.0, -1.0, 0.0, 0.0, -1.0, 0.0, 0.0, -1.0, -3.179e-07, 0.0, -1.0, -3.179e-07, 0.0, -1.0, -3.179e-07, 0.0, -1.0, 0.0, 0.0, -1.0, 0.0, 0.0, -1.0, 0.0, 0.0, -1.0, 0.0, 0.0, -1.0, 0.0, 0.0, -1.0, 0.0, 0.0, -1.0, 0.0, 0.0, -1.0, 0.0, 0.0, -1.0, 0.0, 0.0, -1.0, 0.0, 0.0, -1.0, 0.0, 0.0, -1.0, 0.0, 0.0, -1.0, 0.0, 0.0, -1.0, 0.0, 0.0, -1.0, 0.0, 0.0, -1.0, 0.0, 0.0, -1.0, 0.0, 0.0, -1.0, 0.0, 0.0, -1.0, 0.0, 0.0, -1.0, 0.0, 0.0, -1.0, 0.0, 0.0, -1.0, 0.0, 0.0, -1.0, 0.0, 0.0, -1.0, 0.0, 0.0, -1.0, 0.0, 0.0, -1.0, 0.0, 0.0, -1.0, 0.0, 0.0, -1.0, 0.0, 0.0, -1.0, 0.0, 0.0, -1.0, 0.0, 0.0, -1.0, 0.0, 0.0, -1.0, 0.0, 0.0, -1.0, 0.0, 0.0, -1.0, 7.947e-08, 0.0, -1.0, 7.947e-08, 0.0, -1.0, 7.947e-08, 0.0, -1.0, -7.947e-08, 0.0, -1.0, -7.947e-08, 0.0, -1.0, -7.947e-08, 0.0, -1.0, 0.0, 0.0, -1.0, 0.0, 0.0, -1.0, 0.0, 0.0, -1.0, 0.0, 0.0, -1.0, 0.0, 0.0, -1.0, 0.0, 0.0, -1.0, 0.0, 0.0, -1.0, 0.0, 0.0, -1.0, 0.0, 0.0, -1.0, 0.0, 0.0, -1.0, 0.0, 0.0, -1.0, 0.0, 0.0, -1.0, 0.0, 0.0, -1.0, 0.0, 0.0, -1.0, 0.0, 0.0, -1.0, 0.0, 0.0, -1.0, 0.0, 0.0, -1.0, 0.0, 0.0, -1.0, 0.0, 0.0, -1.0, 0.0, 0.0, -1.0, 0.0, 0.0, -1.0, 0.0, 0.0, -1.0, 0.0, 0.0, -1.0, 0.0, 0.0, -1.0, 0.0, 0.0, -1.0, 0.0, 0.0, -1.0, 0.0, 0.0, -1.0, 0.0, 0.0, -1.0, 0.0, 0.0, -1.0, 0.0, 0.0, -1.0, 0.0, 0.0, -1.0, 0.0, 0.0, -1.0, 0.0, 0.0, -1.0, 0.0, 0.0, -1.0, 0.0, 0.0, -1.0, 0.0, 0.0, -1.0, 0.0, 0.0, -1.0, 0.0, 0.0, -1.0, 0.0, 0.0, -1.0, 0.0, 0.0, -1.0, 0.0, 0.0, -1.0, 0.0, 0.0, -1.0, 2.623e-07, 0.0, -1.0, 2.623e-07, 0.0, -1.0, 2.623e-07, 0.0, -1.0, 0.0, 0.0, -1.0, 0.0, 0.0, -1.0, 0.0, 0.0, -1.0, 0.0, 0.0, -1.0, 0.0, 0.0, -1.0, 0.0, 0.0, -1.0, 0.0, 0.0, -1.0, 0.0, 0.0, -1.0, 0.0, 0.0, 1.0, 0.0, 0.0, 1.0, 0.0, 0.0, 1.0, 0.0, 0.0, 1.0, 2.543e-06, 0.0, 1.0, 2.543e-06, 0.0, 1.0, 2.543e-06, 0.0, 1.0, 0.0, 0.0, 1.0, 0.0, 0.0, 1.0, 0.0, 0.0, 1.0, 0.0, 0.0, 1.0, 0.0, 0.0, 1.0, 0.0, 0.0, 1.0, 0.0, 0.0, 1.0, 0.0, 0.0, 1.0, 0.0, 0.0, 1.0, 0.0, 0.0, 1.0, 0.0, 0.0, 1.0, 0.0, 0.0, 1.0, 0.0, 0.0, 1.0, 0.0, 0.0, 1.0, 0.0, 0.0, 1.0, 0.0, 0.0, 1.0, 0.0, 0.0, 1.0, 0.0, 0.0, 1.0, 0.0, 0.0, 1.0, 0.0, 0.0, 1.0, 0.0, 0.0, 1.0, 0.0, 0.0, 1.0, 0.0, 0.0, 1.0, 0.0, 0.0, 1.0, 0.0, 0.0, 1.0, 0.0, 0.0, 1.0, 0.0, 0.0, 1.0, 0.0, 0.0, 1.0, 0.0, 0.0, 1.0, 0.0, 0.0, 1.0, 0.0, 0.0, 1.0, 0.0, 0.0, 1.0, 0.0, 0.0, 1.0, 0.0, 0.0, 1.0, 0.0, 0.0, 1.0, 0.0, 0.0, 1.0, 0.0, 0.0, 1.0, 0.0, 0.0, 1.0, 0.0, 0.0, 1.0, 0.0, 0.0, 1.0, 0.0, 0.0, 1.0, 0.0, 0.0, 1.0, 0.0, 0.0, 1.0, 0.0, 0.0, 1.0, 0.0, 0.0, 1.0, 0.0, 0.0, 1.0, 0.0, 0.0, 1.0, 0.0, 0.0, 1.0, 0.0, 0.0, 1.0, 0.0, 0.0, 1.0, 0.0, 0.0, 1.0, 0.0, 0.0, 1.0, 0.0, 0.0, 1.0, 0.0, 0.0, 1.0, 0.0, 0.0, 1.0, 0.0, 0.0, 1.0, 0.0, 0.0, 1.0, 0.0, 0.0, 1.0, 0.0, 0.0, 1.0, 0.0, 0.0, 1.0, 0.0, 0.0, 1.0, 0.0, 0.0, 1.0, 0.0, 0.0, 1.0, 0.0, 0.0, 1.0, 0.0, 0.0, 1.0, 0.0, 0.0, 1.0, 0.0, 0.0, 1.0, 0.0, 0.0, 1.0, 0.0, 0.0, 1.0, 0.0, 0.0, 1.0, 0.0, 0.0, 1.0, 0.0, 0.0, 1.0, 0.0, 0.0, 1.0, 0.0, 0.0, 1.0, 0.0, 0.0, 1.0, 0.0, 0.0, 1.0, 0.0, 0.0, 1.0, 0.0, 0.0, 1.0, 0.0, 0.0, 1.0, 0.0, 0.0, 1.0, 0.0, 0.0, 1.0, 0.0, 0.0, 1.0, 0.0, 0.0, 1.0, 0.0, 0.0, 1.0, 0.0, 0.0, 1.0, 0.0, 0.0, 1.0, 0.0, 0.0, 1.0, 0.0, 0.0, 1.0, 0.0, 0.0, 1.0, 0.0, 0.0, -6.358e-07, -1.0, -6.358e-07, -6.358e-07, -1.0, -6.358e-07, -6.358e-07, -1.0, -6.358e-07, 1.0, 0.0, 0.0, 1.0, 0.0, 0.0, 1.0, 0.0, 0.0, 9.537e-07, -1.0, 0.0, 9.537e-07, -1.0, 0.0, 9.537e-07, -1.0, 0.0, 1.0, 0.0, 0.0, 1.0, 0.0, 0.0, 1.0, 0.0, 0.0, 1.0, 0.0, 0.0, 1.0, 0.0, 0.0, 1.0, 0.0, 0.0, 1.0, 0.0, 0.0, 1.0, 0.0, 0.0, 1.0, 0.0, 0.0, -1.113e-06, -1.0, -6.358e-07, -1.113e-06, -1.0, -6.358e-07, -1.113e-06, -1.0, -6.358e-07, 1.0, 0.0, 0.0, 1.0, 0.0, 0.0, 1.0, 0.0, 0.0, 8.415e-08, -1.0, -1.122e-07, 8.415e-08, -1.0, -1.122e-07, 8.415e-08, -1.0, -1.122e-07, 1.0, 0.0, 0.0, 1.0, 0.0, 0.0, 1.0, 0.0, 0.0, 1.0, 0.0, 0.0, 1.0, 0.0, 0.0, 1.0, 0.0, 0.0, 1.0, 0.0, 0.0, 1.0, 0.0, 0.0, 1.0, 0.0, 0.0, 1.0, 0.0, 0.0, 1.0, 0.0, 0.0, 1.0, 0.0, 0.0, 1.0, 0.0, 0.0, 1.0, 0.0, 0.0, 1.0, 0.0, 0.0, 1.0, 0.0, 0.0, 1.0, 0.0, 0.0, 1.0, 0.0, 0.0, 1.0, 0.0, 0.0, 1.0, 0.0, 0.0, 1.0, 0.0, 0.0, 1.0, 0.0, 0.0, 1.0, 0.0, 0.0, 1.0, 0.0, 0.0, 1.0, 0.0, 0.0, 1.0, 0.0, 0.0, 1.0, 0.0, 0.0, 1.0, 0.0, 0.0, 1.0, 0.0, 0.0, 1.0, 0.0, 0.0, 1.0, 0.0, 0.0, 1.0, 0.0, 0.0, 1.0, 0.0, 0.0, 1.0, -3.179e-07, 0.0, 1.0, -3.179e-07, 0.0, 1.0, -3.179e-07, 0.0, 1.0, 0.0, 0.0, 1.0, 0.0, 0.0, 1.0, 0.0, 0.0, 1.0, 0.0, 0.0, 1.0, 0.0, 0.0, 1.0, 0.0, 0.0, 1.0, 0.0, 0.0, 1.0, 0.0, 0.0, 1.0, 0.0, 0.0, 1.0, 0.0, 0.0, 1.0, 0.0, 0.0, 1.0, 0.0, 0.0, 1.0, 0.0, 0.0, 1.0, 0.0, 0.0, 1.0, 0.0, 0.0, 1.0, 0.0, 0.0, 1.0, 0.0, 0.0, 1.0, 0.0, 0.0, 1.0, 0.0, 0.0, 1.0, 0.0, 0.0, 1.0, 0.0, 0.0, 1.0, 0.0, 0.0, 1.0, 0.0, 0.0, 1.0, 0.0, 0.0, 1.0, 0.0, 0.0, 1.0, 0.0, 0.0, 1.0, 0.0, 0.0, 1.0, 0.0, 0.0, 1.0, 0.0, 0.0, 1.0, 0.0, 0.0, 1.0, 0.0, 0.0, 1.0, 0.0, 0.0, 1.0, 0.0, 0.0, 1.0, 1.362e-07, 0.0, 1.0, 1.362e-07, 0.0, 1.0, 1.362e-07, 0.0, 1.0, 0.0, 0.0, 1.0, 0.0, 0.0, 1.0, 0.0, 0.0, 1.0, 0.0, 0.0, 1.0, 0.0, 0.0, 1.0, 0.0, 0.0, -3.179e-07, -1.0, -6.358e-07, -3.179e-07, -1.0, -6.358e-07, -3.179e-07, -1.0, -6.358e-07, 1.0, 0.0, 0.0, 1.0, 0.0, 0.0, 1.0, 0.0, 0.0, 1.0, 0.0, 0.0, 1.0, 0.0, 0.0, 1.0, 0.0, 0.0, -4.768e-07, -1.0, 0.0, -4.768e-07, -1.0, 0.0, -4.768e-07, -1.0, 0.0, 1.0, 0.0, 0.0, 1.0, 0.0, 0.0, 1.0, 0.0, 0.0, 1.0, 0.0, 0.0, 1.0, 0.0, 0.0, 1.0, 0.0, 0.0, 1.0, 0.0, 0.0, 1.0, 0.0, 0.0, 1.0, 0.0, 0.0, 1.0, 0.0, 0.0, 1.0, 0.0, 0.0, 1.0, 0.0, 0.0, 1.0, 0.0, 0.0, 1.0, 0.0, 0.0, 1.0, 0.0, 0.0, 0.0, 1.618e-07, -1.0, 0.0, 1.618e-07, -1.0, 0.0, 1.618e-07, -1.0, 1.0, 0.0, 0.0, 1.0, 0.0, 0.0, 1.0, 0.0, 0.0, 1.0, 0.0, 0.0, 1.0, 0.0, 0.0, 1.0, 0.0, 0.0, 1.0, 0.0, 0.0, 1.0, 0.0, 0.0, 1.0, 0.0, 0.0, -4.768e-07, -1.0, 0.0, -4.768e-07, -1.0, 0.0, -4.768e-07, -1.0, 0.0, 1.0, 0.0, 0.0, 1.0, 0.0, 0.0, 1.0, 0.0, 0.0, 4.768e-07, -1.0, 0.0, 4.768e-07, -1.0, 0.0, 4.768e-07, -1.0, 0.0, 1.0, 0.0, 0.0, 1.0, 0.0, 0.0, 1.0, 0.0, 0.0, 1.0, 0.0, 0.0, 1.0, 0.0, 0.0, 1.0, 0.0, 0.0, 1.0, 1.06e-07, 0.0, 1.0, 1.06e-07, 0.0, 1.0, 1.06e-07, 0.0, 0.0, -1.0, 0.0, 0.0, -1.0, 0.0, 0.0, -1.0, 0.0, 0.0, -1.0, 0.0, 0.0, -1.0, 0.0, 0.0, -1.0, 0.0, 1.0, 0.0, 0.0, 1.0, 0.0, 0.0, 1.0, 0.0, 0.0, 1.0, 0.0, 0.0, 1.0, 0.0, 0.0, 1.0, 0.0, 0.0, 1.0, 8.976e-07, 0.0, 1.0, 8.976e-07, 0.0, 1.0, 8.976e-07, 0.0, 4.768e-07, -1.0, 0.0, 4.768e-07, -1.0, 0.0, 4.768e-07, -1.0, 0.0, -9.537e-07, -1.0, 0.0, -9.537e-07, -1.0, 0.0, -9.537e-07, -1.0, 0.0, 1.0, 0.0, 0.0, 1.0, 0.0, 0.0, 1.0, 0.0, 0.0, 1.0, -1.272e-06, 0.0, 1.0, -1.272e-06, 0.0, 1.0, -1.272e-06, 0.0, 1.0, -1.272e-06, 0.0, 1.0, -1.272e-06, 0.0, 1.0, -1.272e-06, 0.0, -1.431e-06, -1.0, 0.0, -1.431e-06, -1.0, 0.0, -1.431e-06, -1.0, 0.0, 1.0, 0.0, 0.0, 1.0, 0.0, 0.0, 1.0, 0.0, 0.0, 0.0, -1.0, -1.526e-06, 0.0, -1.0, -1.526e-06, 0.0, -1.0, -1.526e-06, 0.0, -1.0, 0.0, 0.0, -1.0, 0.0, 0.0, -1.0, 0.0, 0.0, -1.0, 0.0, 0.0, -1.0, 0.0, 0.0, -1.0, 0.0, 0.0, -1.0, 0.0, 0.0, -1.0, 0.0, 0.0, -1.0, 0.0, 0.0, -1.0, 0.0, 0.0, -1.0, 0.0, 0.0, -1.0, 0.0, 1.907e-07, -1.0, -1.272e-07, 1.907e-07, -1.0, -1.272e-07, 1.907e-07, -1.0, -1.272e-07, 3.179e-07, -1.0, -6.358e-07, 3.179e-07, -1.0, -6.358e-07, 3.179e-07, -1.0, -6.358e-07, 3.576e-07, -1.0, -4.768e-07, 3.576e-07, -1.0, -4.768e-07, 3.576e-07, -1.0, -4.768e-07, 0.0, -1.0, -6.358e-07, 0.0, -1.0, -6.358e-07, 0.0, -1.0, -6.358e-07, 1.0, 0.0, 0.0, 1.0, 0.0, 0.0, 1.0, 0.0, 0.0, 0.0, -1.0, -8.477e-07, 0.0, -1.0, -8.477e-07, 0.0, -1.0, -8.477e-07, 0.0, -1.0, 0.0, 0.0, -1.0, 0.0, 0.0, -1.0, 0.0, 0.0, -1.0, 0.0, 0.0, -1.0, 0.0, 0.0, -1.0, 0.0, 0.0, -1.0, -8.477e-07, 0.0, -1.0, -8.477e-07, 0.0, -1.0, -8.477e-07, 0.0, -1.0, -1.589e-07, 0.0, -1.0, -1.589e-07, 0.0, -1.0, -1.589e-07, 0.0, -1.0, 0.0, 0.0, -1.0, 0.0, 0.0, -1.0, 0.0, 0.0, -1.0, 0.0, 0.0, -1.0, 0.0, 0.0, -1.0, 0.0, 0.0, -1.0, 0.0, 0.0, -1.0, 0.0, 0.0, -1.0, 0.0, 0.0, -1.0, 0.0, 0.0, -1.0, 0.0, 0.0, -1.0, 0.0, 0.0, -1.0, 0.0, 0.0, -1.0, 0.0, 0.0, -1.0, 0.0, 0.0, -1.0, 0.0, 0.0, -1.0, 0.0, 0.0, -1.0, 0.0, 0.0, -1.0, 0.0, 0.0, -1.0, 0.0, 0.0, -1.0, 0.0, 0.0, -1.0, 0.0, 0.0, -1.0, 0.0, 0.0, -1.0, 0.0, 0.0, -1.0, 0.0, 0.0, -1.0, 0.0, 0.0, -1.0, 0.0, 0.0, -1.0, 0.0, 0.0, -1.0, 0.0, 0.0, -1.0, 0.0, 0.0, -1.0, 0.0, 0.0, -1.0, 0.0, 0.0, -1.0, 0.0, 0.0, -1.0, 0.0, 0.0, -1.0, 0.0, 0.0, -1.0, 0.0, 0.0, -1.0, 0.0, 0.0, -1.0, 0.0, 0.0, -1.0, 0.0, 0.0, -1.0, -1.589e-07, 0.0, -1.0, -1.589e-07, 0.0, -1.0, -1.589e-07, 0.0, -1.0, -1.589e-07, 0.0, -1.0, -1.589e-07, 0.0, -1.0, -1.589e-07, 0.0, -1.0, -1.589e-07, 0.0, -1.0, -1.589e-07, 0.0, -1.0, -1.589e-07, 0.0, -1.0, -1.589e-07, 0.0, -1.0, -1.589e-07, 0.0, -1.0, -1.589e-07, 0.0, -1.0, -1.629e-07, 0.0, -1.0, -1.629e-07, 0.0, -1.0, -1.629e-07, 0.0, -1.0, -1.629e-07, 0.0, -1.0, -1.629e-07, 0.0, -1.0, -1.629e-07, 0.0, -1.0, -1.629e-07, 0.0, -1.0, -1.629e-07, 0.0, -1.0, -1.629e-07, 0.0, -1.0, -1.629e-07, 0.0, -1.0, -1.629e-07, 0.0, -1.0, -1.629e-07, 0.0, -1.0, -1.629e-07, 0.0, -1.0, -1.629e-07, 0.0, -1.0, -1.629e-07, -4.042e-14, -1.0, -1.629e-07, -4.042e-14, -1.0, -1.629e-07, -4.042e-14, -1.0, -1.629e-07, 0.0, -1.0, -1.629e-07, 0.0, -1.0, -1.629e-07, 0.0, -1.0, -1.629e-07, 0.0, -1.0, -1.629e-07, 0.0, -1.0, -1.629e-07, 0.0, -1.0, -1.629e-07, 0.0, -1.0, -1.629e-07, 0.0, -1.0, -1.629e-07, 0.0, -1.0, -1.629e-07, 0.0, -1.0, -1.629e-07, 0.0, -1.0, -1.629e-07, 0.0, -1.0, -1.629e-07, 0.0, -1.0, -1.629e-07, 0.0, -1.0, -1.629e-07, 0.0, -1.0, -1.629e-07, 0.0, -1.0, -1.629e-07, 0.0, -1.0, -1.629e-07, 0.0, -1.0, -1.629e-07, 0.0, -1.0, -1.55e-07, 0.0, -1.0, -1.55e-07, 0.0, -1.0, -1.55e-07, 0.0, -1.0, -1.669e-07, 0.0, -1.0, -1.669e-07, 0.0, -1.0, -1.669e-07, 0.0, -1.0, -1.817e-07, 0.0, -1.0, -1.817e-07, 0.0, -1.0, -1.817e-07, 0.0, -1.0, -1.817e-07, 0.0, -1.0, -1.817e-07, 0.0, -1.0, -1.817e-07, 0.0, -1.0, -1.817e-07, 0.0, -1.0, -1.817e-07, 0.0, -1.0, -1.817e-07, 0.0, -1.0, -1.817e-07, 0.0, -1.0, -1.817e-07, 0.0, -1.0, -1.817e-07, 0.0, -1.0, -1.817e-07, 0.0, -1.0, -1.817e-07, 0.0, -1.0, -1.817e-07, 0.0, -1.0, -1.362e-07, 0.0, -1.0, -1.362e-07, 0.0, -1.0, -1.362e-07, 0.0, -1.0, 0.0, 0.0, -1.0, 0.0, 0.0, -1.0, 0.0, 0.0, -1.0, 0.0, 0.0, -1.0, 0.0, 0.0, -1.0, 0.0, 0.0, -1.0, 0.0, 0.0, -1.0, 0.0, 0.0, -1.0, 0.0, 0.0, -1.0, 0.0, 0.0, -1.0, 0.0, 0.0, -1.0, 0.0, 0.0, -1.0, 0.0, 0.0, -1.0, 0.0, 0.0, -1.0, 0.0, 0.0, -1.0, 0.0, 0.0, -1.0, 0.0, 0.0, -1.0, 0.0, 0.0, -1.0, 0.0, 0.0, -1.0, 0.0, 0.0, -1.0, 0.0, 0.0, -1.0, 0.0, 0.0, -1.0, 0.0, 0.0, -1.0, 0.0, 0.0, -1.0, -3.179e-07, 0.0, -1.0, -3.179e-07, 0.0, -1.0, -3.179e-07, 0.0, -1.0, 0.0, 0.0, -1.0, 0.0, 0.0, -1.0, 0.0, 0.0, -1.0, 0.0, 0.0, -1.0, 0.0, 0.0, -1.0, 0.0, 0.0, -1.0, 0.0, 0.0, -1.0, 0.0, 0.0, -1.0, 0.0, 0.0, -1.0, 0.0, 0.0, -1.0, 0.0, 0.0, -1.0, 0.0, 0.0, -1.0, 0.0, 0.0, -1.0, 0.0, 0.0, -1.0, 0.0, 0.0, -1.0, 0.0, 0.0, -1.0, 0.0, 0.0, -1.0, 0.0, 0.0, -1.0, 0.0, 0.0, -1.0, 0.0, 0.0, -1.0, 0.0, 0.0, 1.0, 0.0, 0.0, 1.0, 0.0, 0.0, 1.0, 0.0, 0.0, 1.0, 0.0, 0.0, 1.0, 0.0, 0.0, 1.0, 0.0, 0.0, 1.0, 0.0, 0.0, 1.0, 0.0, 0.0, 1.0, 0.0, 0.0, 1.0, 0.0, 0.0, 1.0, 0.0, 0.0, 1.0, 0.0, 0.0, 1.0, 0.0, 0.0, 1.0, 0.0, 0.0, 1.0, 0.0, 0.0, 1.0, 0.0, 0.0, 1.0, 0.0, 0.0, 1.0, 0.0, 0.0, 1.0, 0.0, 0.0, 1.0, 0.0, 0.0, 1.0, 0.0, 0.0, 1.0, 0.0, 0.0, 1.0, 0.0, 0.0, 1.0, 0.0, 0.0, 1.0, 0.0, 0.0, 1.0, 0.0, 0.0, 1.0, 0.0, 0.0, 1.0, 0.0, 0.0, 1.0, 0.0, 0.0, 1.0, 0.0, 0.0, 1.0, 0.0, 0.0, 1.0, 0.0, 0.0, 1.0, 0.0, 0.0, 1.0, 0.0, 0.0, 1.0, 0.0, 0.0, 1.0, 0.0, 0.0, 1.0, 0.0, 0.0, 1.0, 0.0, 0.0, 1.0, 0.0, 0.0, 1.0, 0.0, 0.0, 1.0, 0.0, 0.0, 1.0, 0.0, 0.0, 1.0, 0.0, 0.0, 1.0, 0.0, 0.0, 1.0, 0.0, 0.0, 1.0, 0.0, 0.0, 1.0, 0.0, 0.0, 1.0, 0.0, 0.0, 1.0, 0.0, 0.0, 1.0, 0.0, 0.0, 1.0, 0.0, 0.0, 1.0, 0.0, 0.0, 1.0, 0.0, 0.0, 1.0, 0.0, 0.0, 1.0, 0.0, 0.0, 1.0, 0.0, 0.0, 1.0, 0.0, 0.0, 1.0, 0.0, 0.0, 1.0, 0.0, 0.0, 1.0, 0.0, 0.0, 1.0, 2.725e-07, 0.0, 1.0, 2.725e-07, 0.0, 1.0, 2.725e-07, 0.0, 1.0, 2.725e-07, 0.0, 1.0, 2.725e-07, 0.0, 1.0, 2.725e-07, 0.0, 1.0, 1.589e-07, 0.0, 1.0, 1.589e-07, 0.0, 1.0, 1.589e-07, 0.0, 1.0, 1.589e-07, 0.0, 1.0, 1.589e-07, 0.0, 1.0, 1.589e-07, 0.0, 1.0, 0.0, 0.0, 1.0, 0.0, 0.0, 1.0, 0.0, 0.0, 1.0, 0.0, 0.0, 1.0, 0.0, 0.0, 1.0, 0.0, 0.0, 1.0, 0.0, 0.0, 1.0, 0.0, 0.0, 1.0, 0.0, 0.0, 1.0, 0.0, 0.0, 1.0, 0.0, 0.0, 1.0, 0.0, 0.0, 1.0, 0.0, 0.0, 1.0, 0.0, 0.0, 1.0, 0.0, 0.0, 1.0, 0.0, 0.0, 1.0, 0.0, 0.0, 1.0, 0.0, 0.0, 1.0, 1.923e-07, 0.0, 1.0, 1.923e-07, 0.0, 1.0, 1.923e-07, 0.0, 1.0, 1.282e-07, 0.0, 1.0, 1.282e-07, 0.0, 1.0, 1.282e-07, 1.0, 0.0, 0.0, 1.0, 0.0, 0.0, 1.0, 0.0, 0.0, 0.0, 1.0, 0.0, 0.0, 1.0, 0.0, 0.0, 1.0, 0.0, 0.0, 1.0, 0.0, 0.0, 1.0, 0.0, 0.0, 1.0, 0.0, 0.0, 1.0, 0.0, 0.0, 1.0, 0.0, 0.0, 1.0, 0.0, 0.0, 1.0, 0.0, 0.0, 1.0, 0.0, 0.0, 1.0, 0.0, 0.0, 1.0, 0.0, 0.0, 1.0, 0.0, 0.0, 1.0, 0.0, 0.0, 1.0, 0.0, 0.0, 1.0, 0.0, 0.0, 1.0, 0.0, 0.0, 1.629e-07, -1.0, 0.0, 1.629e-07, -1.0, 0.0, 1.629e-07, -1.0, 0.0, 1.629e-07, -1.0, 0.0, 1.629e-07, -1.0, 0.0, 1.629e-07, -1.0, 0.0, 4.768e-07, -1.0, 0.0, 4.768e-07, -1.0, 0.0, 4.768e-07, -1.0, 0.0, 4.768e-07, -1.0, 0.0, 4.768e-07, -1.0, 0.0, 4.768e-07, -1.0, 0.0, 1.431e-07, -1.0, 0.0, 1.431e-07, -1.0, 0.0, 1.431e-07, -1.0, 0.0, 1.431e-07, -1.0, 0.0, 1.431e-07, -1.0, 0.0, 1.431e-07, -1.0, 0.0, 0.0, -1.0, 0.0, 0.0, -1.0, 0.0, 0.0, -1.0, 0.0, 0.0, -1.0, 0.0, 0.0, -1.0, 0.0, 0.0, -1.0, 0.0, 1.907e-07, -1.0, 0.0, 1.907e-07, -1.0, 0.0, 1.907e-07, -1.0, 0.0, 1.907e-07, -1.0, 0.0, 1.907e-07, -1.0, 0.0, 1.907e-07, -1.0, 0.0, 0.0, -1.0, 0.0, 0.0, -1.0, 0.0, 0.0, -1.0, 0.0, 0.0, -1.0, 0.0, 0.0, -1.0, 0.0, 0.0, -1.0, 0.0, 1.907e-07, -1.0, 0.0, 1.907e-07, -1.0, 0.0, 1.907e-07, -1.0, 0.0, 1.907e-07, -1.0, 0.0, 1.907e-07, -1.0, 0.0, 1.907e-07, -1.0, 0.0, 0.0, -1.0, 0.0, 0.0, -1.0, 0.0, 0.0, -1.0, 0.0, 0.0, -1.0, 0.0, 0.0, -1.0, 0.0, 0.0, -1.0, 2.725e-07, 1.362e-07, -1.0, 2.725e-07, 1.362e-07, -1.0, 2.725e-07, 1.362e-07, -1.0, 0.0, 1.362e-07, -1.0, 0.0, 1.362e-07, -1.0, 0.0, 1.362e-07, -1.0, 0.0, 0.0, -1.0, 0.0, 0.0, -1.0, 0.0, 0.0, -1.0, 0.0, 0.0, -1.0, 0.0, 0.0, -1.0, 0.0, 0.0, -1.0, 0.0, 1.734e-07, -1.0, 0.0, 1.734e-07, -1.0, 0.0, 1.734e-07, -1.0, 0.0, 1.589e-07, -1.0, 0.0, 1.589e-07, -1.0, 0.0, 1.589e-07, -1.0, 0.0, 0.0, -1.0, 0.0, 0.0, -1.0, 0.0, 0.0, -1.0, 0.0, 0.0, -1.0, 0.0, 0.0, -1.0, 0.0, 0.0, -1.0, 2.725e-07, 1.362e-07, -1.0, 2.725e-07, 1.362e-07, -1.0, 2.725e-07, 1.362e-07, -1.0, 0.0, 1.362e-07, -1.0, 0.0, 1.362e-07, -1.0, 0.0, 1.362e-07, -1.0, 0.0, 0.0, -1.0, 0.0, 0.0, -1.0, 0.0, 0.0, -1.0, 0.0, 0.0, -1.0, 0.0, 0.0, -1.0, 0.0, 0.0, -1.0, 0.0, 1.734e-07, -1.0, 0.0, 1.734e-07, -1.0, 0.0, 1.734e-07, -1.0, 0.0, 1.589e-07, -1.0, 0.0, 1.589e-07, -1.0, 0.0, 1.589e-07, -1.0, 0.0, 0.0, -1.0, 0.0, 0.0, -1.0, 0.0, 0.0, -1.0, 0.0, 0.0, -1.0, 0.0, 0.0, -1.0, 0.0, 0.0, -1.0, 2.725e-07, 1.362e-07, -1.0, 2.725e-07, 1.362e-07, -1.0, 2.725e-07, 1.362e-07, -1.0, 0.0, 1.362e-07, -1.0, 0.0, 1.362e-07, -1.0, 0.0, 1.362e-07, -1.0, 0.0, 0.0, -1.0, 0.0, 0.0, -1.0, 0.0, 0.0, -1.0, 0.0, 0.0, -1.0, 0.0, 0.0, -1.0, 0.0, 0.0, -1.0, 0.0, 1.734e-07, -1.0, 0.0, 1.734e-07, -1.0, 0.0, 1.734e-07, -1.0, 0.0, 1.589e-07, -1.0, 0.0, 1.589e-07, -1.0, 0.0, 1.589e-07, -1.0, 0.0, -1.639e-07, 1.0, 0.0, -1.639e-07, 1.0, 0.0, -1.639e-07, 1.0, 0.0, -1.639e-07, 1.0, 0.0, -1.639e-07, 1.0, 0.0, -1.639e-07, 1.0, 0.0, -2.384e-07, 1.0, 0.0, -2.384e-07, 1.0, 0.0, -2.384e-07, 1.0, 0.0, -2.384e-07, 1.0, 0.0, -2.384e-07, 1.0, 0.0, -2.384e-07, 1.0, 0.0, -1.669e-07, 1.0, 0.0, -1.669e-07, 1.0, 0.0, -1.669e-07, 1.0, 0.0, -1.669e-07, 1.0, 0.0, -1.669e-07, 1.0, 0.0, -1.669e-07, 1.0, 0.0, -1.589e-07, 1.0, 0.0, -1.589e-07, 1.0, 0.0, -1.589e-07, 1.0, 0.0, -1.589e-07, 1.0, 0.0, -1.589e-07, 1.0, 0.0, -1.589e-07, 1.0, 0.0, -1.589e-07, 1.0, 0.0, -1.589e-07, 1.0, 0.0, -1.589e-07, 1.0, 0.0, -1.589e-07, 1.0, 0.0, -1.589e-07, 1.0, 0.0, -1.589e-07, 1.0, 0.0, -1.431e-07, 1.0, 0.0, -1.431e-07, 1.0, 0.0, -1.431e-07, 1.0, 0.0, -1.431e-07, 1.0, 0.0, -1.431e-07, 1.0, 0.0, -1.431e-07, 1.0, 0.0, 0.0, 1.0, 0.0, 0.0, 1.0, 0.0, 0.0, 1.0, 0.0, 0.0, 1.0, 0.0, 0.0, 1.0, 0.0, 0.0, 1.0, 0.0, -1.907e-07, 1.0, 0.0, -1.907e-07, 1.0, 0.0, -1.907e-07, 1.0, 0.0, -1.907e-07, 1.0, 0.0, -1.907e-07, 1.0, 0.0, -1.907e-07, 1.0, 0.0, 0.0, 1.0, 0.0, 0.0, 1.0, 0.0, 0.0, 1.0, 0.0, 0.0, 1.0, 0.0, 0.0, 1.0, 0.0, 0.0, 1.0, 0.0, -1.362e-07, 1.0, 0.0, -1.362e-07, 1.0, 0.0, -1.362e-07, 1.0, 0.0, -1.362e-07, 1.0, 0.0, -1.362e-07, 1.0, 0.0, -1.362e-07, 1.0, 0.0, 0.0, 1.0, 0.0, 0.0, 1.0, 0.0, 0.0, 1.0, 0.0, 0.0, 1.0, 0.0, 0.0, 1.0, 0.0, 0.0, 1.0, 0.0, -1.734e-07, 1.0, 0.0, -1.734e-07, 1.0, 0.0, -1.734e-07, 1.0, 0.0, -1.589e-07, 1.0, 0.0, -1.589e-07, 1.0, 0.0, -1.589e-07, 1.0, 0.0, 0.0, 1.0, 0.0, 0.0, 1.0, 0.0, 0.0, 1.0, 0.0, 0.0, 1.0, 0.0, 0.0, 1.0, 0.0, 0.0, 1.0, 0.0, -1.362e-07, 1.0, 0.0, -1.362e-07, 1.0, 0.0, -1.362e-07, 1.0, 0.0, -1.362e-07, 1.0, 0.0, -1.362e-07, 1.0, 0.0, -1.362e-07, 1.0, 0.0, 0.0, 1.0, 0.0, 0.0, 1.0, 0.0, 0.0, 1.0, 0.0, 0.0, 1.0, 0.0, 0.0, 1.0, 0.0, 0.0, 1.0, 0.0, -1.734e-07, 1.0, 0.0, -1.734e-07, 1.0, 0.0, -1.734e-07, 1.0, 0.0, -1.589e-07, 1.0, 0.0, -1.589e-07, 1.0, 0.0, -1.589e-07, 1.0, 0.0, 0.0, 1.0, 0.0, 0.0, 1.0, 0.0, 0.0, 1.0, 0.0, 0.0, 1.0, 0.0, 0.0, 1.0, 0.0, 0.0, 1.0, 0.0, -1.362e-07, 1.0, 0.0, -1.362e-07, 1.0, 0.0, -1.362e-07, 1.0, 0.0, -1.362e-07, 1.0, 0.0, -1.362e-07, 1.0, 0.0, -1.362e-07, 1.0, 0.0, 0.0, 1.0, 0.0, 0.0, 1.0, 0.0, 0.0, 1.0, 0.0, 0.0, 1.0, 0.0, 0.0, 1.0, 0.0, 0.0, 1.0, 0.0, -1.734e-07, 1.0, 0.0, -1.734e-07, 1.0, 0.0, -1.734e-07, 1.0, 0.0, -1.589e-07, 1.0, 0.0, -1.589e-07, 1.0, 0.0, -1.589e-07, 1.0, 0.0, -3.179e-07, 1.0, 0.0, -3.179e-07, 1.0, 0.0, -3.179e-07, 1.0, 0.0, -3.815e-07, 1.0, 0.0, -3.815e-07, 1.0, 0.0, -3.815e-07, 1.0, 0.0, -2.725e-07, 1.0, 0.0, -2.725e-07, 1.0, 0.0, -2.725e-07, 1.0, 0.0, -3.815e-07, 1.0, 0.0, -3.815e-07, 1.0, 0.0, -3.815e-07, 1.0, 0.0, 0.0, 1.0, 0.0, 0.0, 1.0, 0.0, 0.0, 1.0, 0.0, 0.0, 1.0, 0.0, 0.0, 1.0, 0.0, 0.0, 1.0, 0.0, 0.0, 1.0, 0.0, 0.0, 1.0, 0.0, 0.0, 1.0, 0.0, 0.0, 1.0, 0.0, 0.0, 1.0, 0.0, 0.0, 1.0, 0.0, 0.0, 1.0, 0.0, 0.0, 1.0, 0.0, 0.0, 1.0, 0.0, 0.0, 1.0, 0.0, 0.0, 1.0, 0.0, 0.0, 1.0, 0.0, -2.725e-07, 1.0, 0.0, -2.725e-07, 1.0, 0.0, -2.725e-07, 1.0, 0.0, -2.725e-07, 1.0, 0.0, -2.725e-07, 1.0, 0.0, -2.725e-07, 1.0, 0.0, 0.0, 1.0, 0.0, 0.0, 1.0, 0.0, 0.0, 1.0, 0.0, 0.0, 1.0, 0.0, 0.0, 1.0, 0.0, 0.0, 1.0, 0.0, 0.0, 1.0, 0.0, 0.0, 1.0, 0.0, 0.0, 1.0, 0.0, 0.0, 1.0, 0.0, 0.0, 1.0, 0.0, 0.0, 1.0, 0.0, 0.0, 1.0, 0.0, 0.0, 1.0, 0.0, 0.0, 1.0, 0.0, 0.0, 1.0, 0.0, 0.0, 1.0, 0.0, 0.0, 1.0, 0.0, -3.179e-07, 1.0, 0.0, -3.179e-07, 1.0, 0.0, -3.179e-07, 1.0, 0.0, -3.815e-07, 1.0, 0.0, -3.815e-07, 1.0, 0.0, -3.815e-07, 1.0, -2.725e-07, -2.725e-07, 1.0, -2.725e-07, -2.725e-07, 1.0, -2.725e-07, -2.725e-07, 1.0, 0.0, 0.0, 1.0, 0.0, 0.0, 1.0, 0.0, 0.0, 1.0, 0.0, -2.725e-07, 1.0, 0.0, -2.725e-07, 1.0, 0.0, -2.725e-07, 1.0, 0.0, 0.0, 1.0, 0.0, 0.0, 1.0, 0.0, 0.0, 1.0, 0.0, 0.0, 1.0, 0.0, 0.0, 1.0, 0.0, 0.0, 1.0, 0.0, 0.0, 1.0, 0.0, 0.0, 1.0, 0.0, 0.0, 1.0, 0.0, 0.0, 1.0, 0.0, 0.0, 1.0, 0.0, 0.0, 1.0, 0.0, 0.0, 1.0, 0.0, 0.0, 1.0, 0.0, 0.0, 1.0, 0.0, 1.192e-07, -1.0, 0.0, 1.192e-07, -1.0, 0.0, 1.192e-07, -1.0, 0.0, 1.192e-07, -1.0, 0.0, 1.192e-07, -1.0, 0.0, 1.192e-07, -1.0, 0.0, 1.651e-07, -1.0, 0.0, 1.651e-07, -1.0, 0.0, 1.651e-07, -1.0, 0.0, 1.618e-07, -1.0, 0.0, 1.618e-07, -1.0, 0.0, 1.618e-07, -1.0, -6.812e-08, 1.511e-07, -1.0, -6.812e-08, 1.511e-07, -1.0, -6.812e-08, 1.511e-07, -1.0, 9.083e-08, 1.618e-07, -1.0, 9.083e-08, 1.618e-07, -1.0, 9.083e-08, 1.618e-07, -1.0, 0.0, 1.651e-07, -1.0, 0.0, 1.651e-07, -1.0, 0.0, 1.651e-07, -1.0])] * 3)])

# ---- objects
ob_building = bpy.data.objects.new('building', me_2)
ob_camera = bpy.data.objects.new('Camera', cam_camera)

# ---- transforms, parenting, visibility, modifiers, constraints
ob_building.location = (0.0, 0.0, 0.0)
ob_building.lineart.crease_threshold = 0.0
ob_camera.location = (7.481, -6.508, 5.344)
ob_camera.rotation_euler = (1.109, 0.0, 0.8149)
ob_camera.lock_rotations_4d = False
ob_camera.empty_display_type = 'ARROWS'
ob_camera.color = (0.0, 0.0, 0.0, 0.0)
ob_camera.display_type = 'WIRE'
ob_camera.lineart.crease_threshold = 0.0

# ---- collection membership
col_collection_1.objects.link(ob_building)
col_collection_1.objects.link(ob_camera)

# ---- scene / render settings (as saved in the file)
scene.camera = ob_camera
scene.frame_start = 1; scene.frame_end = 250; scene.frame_set(1)
scene.render.engine = 'BLENDER_EEVEE_NEXT'
scene.render.resolution_percentage = 50
scene.render.dither_intensity = 0.0
scene.cycles.use_denoising = False
scene.cycles.samples = 128
scene.cycles.sampling_pattern = 'TABULATED_SOBOL'
scene.cycles.light_sampling_threshold = 0.0
scene.cycles.use_adaptive_sampling = False
scene.cycles.use_light_tree = False
scene.cycles.blur_glossy = 0.0
scene.cycles.sample_clamp_indirect = 0.0
scene.view_settings.view_transform = 'Standard'
bpy.context.view_layer.update()

# ---- added for rendering (the .blend has no usable light): sun
light_auto_sun = bpy.data.lights.new('AutoSun', 'SUN')
light_auto_sun.energy = 3.0
light_auto_sun.angle = 0.0523599
ob_auto_sun = bpy.data.objects.new('AutoSun', light_auto_sun)
scene.collection.objects.link(ob_auto_sun)
ob_auto_sun.rotation_euler = (0.872665, 0.174533, 0.523599)
bpy.context.view_layer.update()
